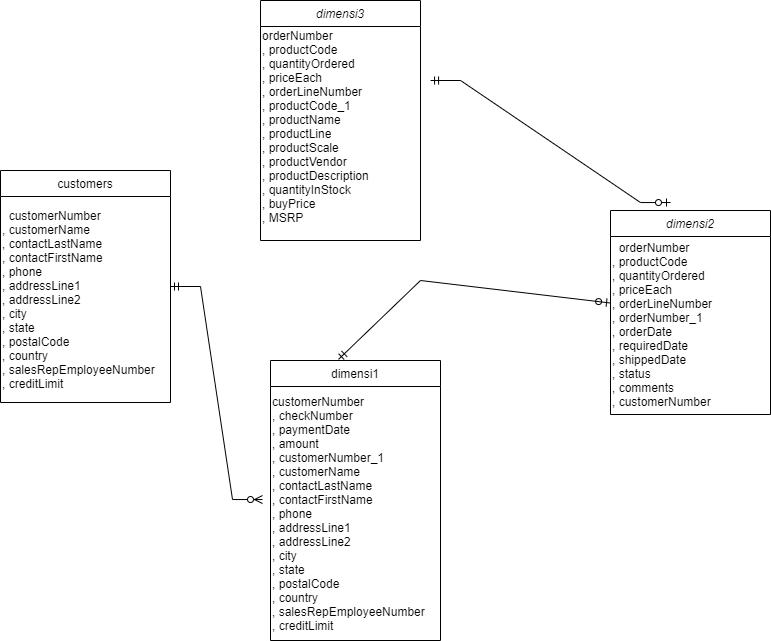

The diagram above was exported from draw.io. Its source (the exported page's mxGraphModel, read from the mxfile embedded in the PNG):
<mxGraphModel dx="868" dy="474" grid="1" gridSize="10" guides="1" tooltips="1" connect="1" arrows="1" fold="1" page="1" pageScale="1" pageWidth="827" pageHeight="1169" math="0" shadow="0">
  <root>
    <mxCell id="0" />
    <mxCell id="1" parent="0" />
    <mxCell id="P94xti1Iz8UBWHgNI_YI-6" value="dimensi3" style="swimlane;fontStyle=2;align=center;verticalAlign=top;childLayout=stackLayout;horizontal=1;startSize=26;horizontalStack=0;resizeParent=1;resizeLast=0;collapsible=1;marginBottom=0;rounded=0;shadow=0;strokeWidth=1;" parent="1" vertex="1">
      <mxGeometry x="300" y="200" width="160" height="240" as="geometry">
        <mxRectangle x="230" y="140" width="160" height="26" as="alternateBounds" />
      </mxGeometry>
    </mxCell>
    <mxCell id="3r5Z7HNmrfcN0Og3duWC-4" value="orderNumber&lt;br&gt;, productCode&lt;br&gt;, quantityOrdered&lt;br&gt;, priceEach&lt;br&gt;, orderLineNumber&lt;br&gt;, productCode_1&lt;br&gt;, productName&lt;br&gt;, productLine&lt;br&gt;, productScale&lt;br&gt;, productVendor&lt;br&gt;, productDescription&lt;br&gt;, quantityInStock&lt;br&gt;, buyPrice&lt;br&gt;, MSRP" style="text;html=1;strokeColor=none;fillColor=none;align=left;verticalAlign=middle;whiteSpace=wrap;rounded=0;" vertex="1" parent="P94xti1Iz8UBWHgNI_YI-6">
      <mxGeometry y="26" width="160" height="200" as="geometry" />
    </mxCell>
    <mxCell id="P94xti1Iz8UBWHgNI_YI-16" value="dimensi2" style="swimlane;fontStyle=2;align=center;verticalAlign=top;childLayout=stackLayout;horizontal=1;startSize=26;horizontalStack=0;resizeParent=1;resizeLast=0;collapsible=1;marginBottom=0;rounded=0;shadow=0;strokeWidth=1;" parent="1" vertex="1">
      <mxGeometry x="650" y="410" width="160" height="204" as="geometry">
        <mxRectangle x="230" y="140" width="160" height="26" as="alternateBounds" />
      </mxGeometry>
    </mxCell>
    <mxCell id="3r5Z7HNmrfcN0Og3duWC-3" value="&lt;div&gt;&amp;nbsp; orderNumber&lt;/div&gt;&lt;div&gt;, productCode&lt;/div&gt;&lt;div&gt;, quantityOrdered&lt;/div&gt;&lt;div&gt;, priceEach&lt;/div&gt;&lt;div&gt;, orderLineNumber&lt;/div&gt;&lt;div&gt;, orderNumber_1&lt;/div&gt;&lt;div&gt;, orderDate&lt;/div&gt;&lt;div&gt;, requiredDate&lt;/div&gt;&lt;div&gt;, shippedDate&lt;/div&gt;&lt;div&gt;, status&lt;/div&gt;&lt;div&gt;, comments&lt;/div&gt;&lt;div&gt;, customerNumber&lt;/div&gt;" style="text;html=1;strokeColor=none;fillColor=none;align=left;verticalAlign=middle;whiteSpace=wrap;rounded=0;" vertex="1" parent="P94xti1Iz8UBWHgNI_YI-16">
      <mxGeometry y="26" width="160" height="175" as="geometry" />
    </mxCell>
    <mxCell id="P94xti1Iz8UBWHgNI_YI-31" value="customers" style="swimlane;fontStyle=0;childLayout=stackLayout;horizontal=1;startSize=26;fillColor=none;horizontalStack=0;resizeParent=1;resizeParentMax=0;resizeLast=0;collapsible=1;marginBottom=0;" parent="1" vertex="1">
      <mxGeometry x="40" y="370" width="170" height="232" as="geometry" />
    </mxCell>
    <mxCell id="3r5Z7HNmrfcN0Og3duWC-1" value="&lt;div&gt;&amp;nbsp; customerNumber&lt;/div&gt;&lt;div&gt;, customerName&lt;/div&gt;&lt;div&gt;, contactLastName&lt;/div&gt;&lt;div&gt;, contactFirstName&lt;/div&gt;&lt;div&gt;, phone&lt;/div&gt;&lt;div&gt;, addressLine1&lt;/div&gt;&lt;div&gt;, addressLine2&lt;/div&gt;&lt;div&gt;, city&lt;/div&gt;&lt;div&gt;, state&lt;/div&gt;&lt;div&gt;, postalCode&lt;/div&gt;&lt;div&gt;, country&lt;/div&gt;&lt;div&gt;, salesRepEmployeeNumber&lt;/div&gt;&lt;div&gt;, creditLimit&lt;/div&gt;" style="text;html=1;strokeColor=none;fillColor=none;align=left;verticalAlign=middle;whiteSpace=wrap;rounded=0;" vertex="1" parent="P94xti1Iz8UBWHgNI_YI-31">
      <mxGeometry y="26" width="170" height="206" as="geometry" />
    </mxCell>
    <mxCell id="P94xti1Iz8UBWHgNI_YI-45" value="dimensi1" style="swimlane;fontStyle=0;childLayout=stackLayout;horizontal=1;startSize=26;fillColor=none;horizontalStack=0;resizeParent=1;resizeParentMax=0;resizeLast=0;collapsible=1;marginBottom=0;" parent="1" vertex="1">
      <mxGeometry x="310" y="560" width="170" height="280" as="geometry" />
    </mxCell>
    <mxCell id="3r5Z7HNmrfcN0Og3duWC-2" value="customerNumber&lt;br&gt;, checkNumber&lt;br&gt;, paymentDate&lt;br&gt;, amount&lt;br&gt;, customerNumber_1&lt;br&gt;, customerName&lt;br&gt;, contactLastName&lt;br&gt;, contactFirstName&lt;br&gt;, phone&lt;br&gt;, addressLine1&lt;br&gt;, addressLine2&lt;br&gt;, city&lt;br&gt;, state&lt;br&gt;, postalCode&lt;br&gt;, country&lt;br&gt;, salesRepEmployeeNumber&lt;br&gt;, creditLimit" style="text;html=1;strokeColor=none;fillColor=none;align=left;verticalAlign=middle;whiteSpace=wrap;rounded=0;" vertex="1" parent="P94xti1Iz8UBWHgNI_YI-45">
      <mxGeometry y="26" width="170" height="254" as="geometry" />
    </mxCell>
    <mxCell id="P94xti1Iz8UBWHgNI_YI-68" value="" style="edgeStyle=entityRelationEdgeStyle;fontSize=12;html=1;endArrow=ERzeroToOne;startArrow=ERmandOne;rounded=0;strokeWidth=1;entryX=0.375;entryY=-0.039;entryDx=0;entryDy=0;entryPerimeter=0;exitX=1.063;exitY=0.27;exitDx=0;exitDy=0;exitPerimeter=0;" parent="1" source="3r5Z7HNmrfcN0Og3duWC-4" target="P94xti1Iz8UBWHgNI_YI-16" edge="1">
      <mxGeometry width="100" height="100" relative="1" as="geometry">
        <mxPoint x="510" y="214" as="sourcePoint" />
        <mxPoint x="660" y="360" as="targetPoint" />
      </mxGeometry>
    </mxCell>
    <mxCell id="P94xti1Iz8UBWHgNI_YI-70" value="" style="endArrow=ERmandOne;html=1;rounded=0;strokeWidth=1;entryX=0.4;entryY=-0.004;entryDx=0;entryDy=0;entryPerimeter=0;startArrow=ERzeroToOne;startFill=0;endFill=0;" parent="1" source="P94xti1Iz8UBWHgNI_YI-16" target="P94xti1Iz8UBWHgNI_YI-45" edge="1">
      <mxGeometry relative="1" as="geometry">
        <mxPoint x="650" y="340" as="sourcePoint" />
        <mxPoint x="810" y="340" as="targetPoint" />
        <Array as="points">
          <mxPoint x="460" y="480" />
        </Array>
      </mxGeometry>
    </mxCell>
    <mxCell id="P94xti1Iz8UBWHgNI_YI-71" value="" style="edgeStyle=entityRelationEdgeStyle;fontSize=12;html=1;endArrow=ERzeroToMany;startArrow=ERmandOne;rounded=0;strokeWidth=1;exitX=1;exitY=0.5;exitDx=0;exitDy=0;entryX=-0.047;entryY=0.445;entryDx=0;entryDy=0;entryPerimeter=0;" parent="1" source="P94xti1Iz8UBWHgNI_YI-31" target="3r5Z7HNmrfcN0Og3duWC-2" edge="1">
      <mxGeometry width="100" height="100" relative="1" as="geometry">
        <mxPoint x="220" y="545" as="sourcePoint" />
        <mxPoint x="310" y="600" as="targetPoint" />
      </mxGeometry>
    </mxCell>
  </root>
</mxGraphModel>